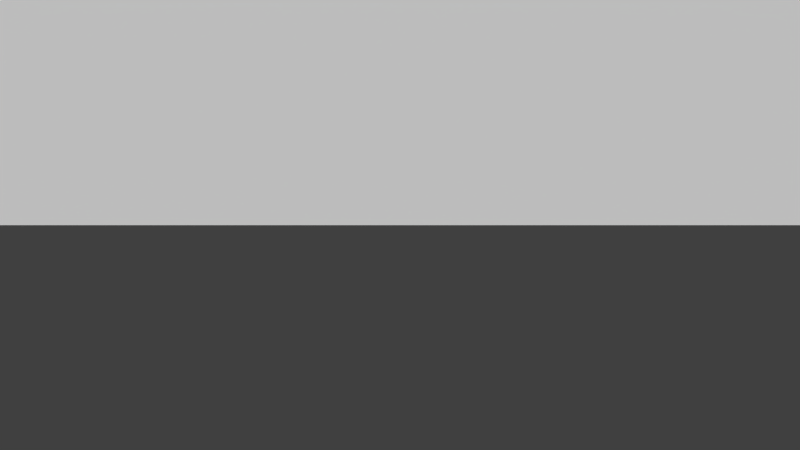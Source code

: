 # Source: house.blend  (saved by Blender 2.73.0; exported with 4.5.12 LTS)
import bpy
from mathutils import Matrix  # noqa: F401  (used for matrix-valued properties, if any)

bpy.ops.wm.read_factory_settings(use_empty=True)
scene = bpy.context.scene
scene.name = 'Scene'

# ---- collections
col_collection_1 = bpy.data.collections.new('Collection 1'); scene.collection.children.link(col_collection_1)

# ---- materials (node trees are filled in below, after node groups)
mat_material = bpy.data.materials.new('Material')
mat_material.alpha_threshold = 0.0
mat_material.use_transparent_shadow = False
mat_material.roughness = 0.5
mat_material.line_color = (0.0, 0.0, 0.0, 1.0)

# ---- material node trees

# ---- world
world_world = bpy.data.worlds.new('World'); scene.world = world_world
world_world.color = (0.05088, 0.05088, 0.05088)
world_world.use_sun_shadow = False
world_world.sun_shadow_jitter_overblur = 0.0
world_world.cycles.sampling_method = 'MANUAL'
world_world.cycles.sample_map_resolution = 256

# ---- cameras
cam_camera = bpy.data.cameras.new('Camera')
cam_camera.clip_end = 100.0
cam_camera.lens = 35.0
cam_camera.sensor_width = 32.0
cam_camera.sensor_height = 18.0
cam_camera.ortho_scale = 7.314
cam_camera.dof.focus_distance = 0.0
cam_camera.dof.aperture_fstop = 128.0

# ---- meshes
me_cube = bpy.data.meshes.new('Cube')
me_cube.from_pydata([(7.0, 3.5, 0.0), (7.0, -3.5, 0.0), (-7.0, -3.5, 0.0), (-7.0, 3.5, 0.0), (7.0, 3.5, 3.0), (7.0, -3.5, 3.0), (-7.0, -3.5, 3.0), (-7.0, 3.5, 3.0), (7.0, 3.85, 3.0), (7.0, -3.85, 3.0), (-7.0, -3.85, 3.0), (-7.0, 3.85, 3.0), (-2.333, 3.5, 0.0), (7.0, -4.768e-07, 6.0), (-7.0, -4.768e-07, 6.0), (2.333, 3.5, 0.0), (2.333, -3.5, 0.0), (-2.333, -3.5, 0.0), (2.333, 3.5, 3.0), (-2.333, 3.5, 3.0), (2.333, -3.5, 3.0), (-2.333, -3.5, 3.0), (2.333, 3.85, 3.0), (-2.333, 3.85, 3.0), (2.683, -3.85, 3.0), (-2.683, -3.85, 3.0), (2.333, -4.768e-07, 6.0), (-2.333, -4.768e-07, 6.0), (-7.0, -1.925, 4.5), (7.0, -1.925, 4.5), (-3.338e-06, -1.925, 4.5), (2.333, -5.5, 0.0), (-2.333, -5.5, 0.0), (2.333, -5.5, 3.0), (-2.333, -5.5, 3.0), (2.683, -5.85, 3.0), (-2.683, -5.85, 3.0), (-3.338e-06, -3.925, 4.5)], [], [(12, 17, 2, 3), (7, 6, 10, 11), (0, 4, 5, 1), (17, 21, 6, 2), (2, 6, 7, 3), (19, 12, 3, 7), (20, 5, 9, 24), (19, 7, 11, 23), (5, 4, 8, 9), (28, 30, 27, 14), (22, 23, 27, 26), (8, 22, 26, 13), (11, 10, 28, 14), (23, 11, 14, 27), (9, 8, 13, 29), (4, 18, 22, 8), (18, 19, 23, 22), (6, 21, 25, 10), (21, 17, 32, 34), (4, 0, 15, 18), (18, 15, 12, 19), (1, 5, 20, 16), (30, 25, 36, 37), (0, 1, 16, 15), (15, 16, 17, 12), (10, 25, 30, 28), (30, 26, 27), (30, 29, 13, 26), (24, 9, 29, 30), (24, 30, 37, 35), (34, 33, 35, 36), (31, 33, 34, 32), (36, 35, 37), (16, 20, 33, 31), (20, 24, 35, 33), (25, 21, 34, 36), (17, 16, 31, 32)])
me_cube.materials.append(mat_material)
me_cube.use_remesh_preserve_volume = False
me_cube.use_remesh_preserve_attributes = False
me_cube.use_mirror_vertex_groups = False
me_cube.update()

# ---- objects
ob_cube = bpy.data.objects.new('Cube', me_cube)
ob_camera = bpy.data.objects.new('Camera', cam_camera)

# ---- transforms, parenting, visibility, modifiers, constraints
ob_cube.location = (0.0, 0.0, 0.0)
ob_cube.lock_rotations_4d = False
ob_cube.empty_display_type = 'ARROWS'
ob_cube.lineart.crease_threshold = 0.0
ob_camera.location = (0.0, -9.681, 0.0)
ob_camera.rotation_euler = (1.571, 0.0, 0.0)
ob_camera.lock_rotations_4d = False
ob_camera.empty_display_type = 'ARROWS'
ob_camera.color = (0.0, 0.0, 0.0, 0.0)
ob_camera.display_type = 'WIRE'
ob_camera.lineart.crease_threshold = 0.0

# ---- collection membership
col_collection_1.objects.link(ob_cube)
col_collection_1.objects.link(ob_camera)

# ---- scene / render settings (as saved in the file)
scene.camera = ob_camera
scene.frame_start = 1; scene.frame_end = 250; scene.frame_set(1)
scene.render.engine = 'BLENDER_EEVEE_NEXT'
scene.render.resolution_percentage = 50
scene.render.dither_intensity = 0.0
scene.cycles.use_denoising = False
scene.cycles.samples = 10
scene.cycles.sampling_pattern = 'TABULATED_SOBOL'
scene.cycles.light_sampling_threshold = 0.0
scene.cycles.use_adaptive_sampling = False
scene.cycles.use_light_tree = False
scene.cycles.blur_glossy = 0.0
scene.cycles.pixel_filter_type = 'GAUSSIAN'
scene.cycles.sample_clamp_indirect = 0.0
scene.view_settings.view_transform = 'Standard'
bpy.context.view_layer.update()

# ---- added for rendering (the .blend has no usable light): sun
light_auto_sun = bpy.data.lights.new('AutoSun', 'SUN')
light_auto_sun.energy = 3.0
light_auto_sun.angle = 0.0523599
ob_auto_sun = bpy.data.objects.new('AutoSun', light_auto_sun)
scene.collection.objects.link(ob_auto_sun)
ob_auto_sun.rotation_euler = (0.872665, 0.174533, 0.523599)
bpy.context.view_layer.update()
